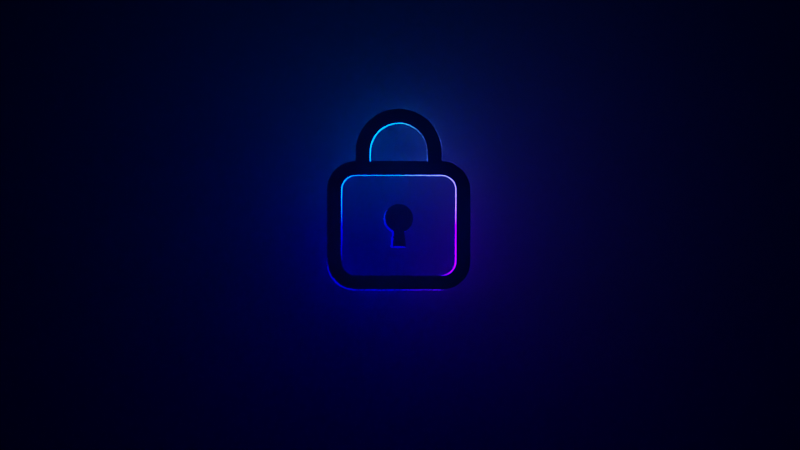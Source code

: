 # Source: Privacy.blend  (saved by Blender 3.6.4; exported with 4.5.12 LTS)
import bpy
from mathutils import Matrix  # noqa: F401  (used for matrix-valued properties, if any)

bpy.ops.wm.read_factory_settings(use_empty=True)
scene = bpy.context.scene
scene.name = 'Scene'

# ---- collections
col_collection = bpy.data.collections.new('Collection'); scene.collection.children.link(col_collection)

# ---- materials (node trees are filled in below, after node groups)
mat_material_002 = bpy.data.materials.new('Material.002')
mat_material_003 = bpy.data.materials.new('Material.003')
mat_material_004 = bpy.data.materials.new('Material.004')

# ---- material node trees
mat_material_002.use_nodes = True; mat_material_002.node_tree.nodes.clear()
_N = mat_material_002.node_tree.nodes; _L = mat_material_002.node_tree.links
n0 = _N.new('ShaderNodeBsdfPrincipled'); n0.name = 'Principled BSDF'; n0.location = (10, 300)
n0.distribution = 'GGX'
n0.subsurface_method = 'RANDOM_WALK_SKIN'
n0.inputs[0].default_value = (0.0, 0.0, 0.0, 1.0)
n0.inputs[2].default_value = 1.0
n0.inputs[3].default_value = 1.45
n0.inputs[27].default_value = (0.0, 0.0, 0.0, 1.0)
n0.inputs[28].default_value = 1.0
n1 = _N.new('ShaderNodeOutputMaterial'); n1.name = 'Material Output'; n1.location = (300, 300)
_L.new(n0.outputs[0], n1.inputs[0])
n1.is_active_output = True
mat_material_003.use_nodes = True; mat_material_003.node_tree.nodes.clear()
_N = mat_material_003.node_tree.nodes; _L = mat_material_003.node_tree.links
n0 = _N.new('ShaderNodeVolumePrincipled'); n0.name = 'Principled Volume'; n0.location = (-1, 253)
n0.inputs[2].default_value = 0.1
n1 = _N.new('ShaderNodeOutputMaterial'); n1.name = 'Material Output'; n1.location = (300, 300)
_L.new(n0.outputs[0], n1.inputs[1])
n1.is_active_output = True
mat_material_004.use_nodes = True; mat_material_004.node_tree.nodes.clear()
_N = mat_material_004.node_tree.nodes; _L = mat_material_004.node_tree.links
n0 = _N.new('ShaderNodeBsdfPrincipled'); n0.name = 'Principled BSDF'; n0.location = (10, 300)
n0.distribution = 'GGX'
n0.subsurface_method = 'RANDOM_WALK_SKIN'
n0.inputs[3].default_value = 1.45
n0.inputs[28].default_value = 5.0
n1 = _N.new('ShaderNodeOutputMaterial'); n1.name = 'Material Output'; n1.location = (300, 300)
n2 = _N.new('ShaderNodeTexCoord'); n2.name = 'Texture Coordinate'; n2.location = (-499, 20)
_L.new(n0.outputs[0], n1.inputs[0])
_L.new(n2.outputs[4], n0.inputs[27])
n1.is_active_output = True

# ---- world
world_world = bpy.data.worlds.new('World'); scene.world = world_world
world_world.use_nodes = True; world_world.node_tree.nodes.clear()
_N = world_world.node_tree.nodes; _L = world_world.node_tree.links
n0 = _N.new('ShaderNodeOutputWorld'); n0.name = 'World Output'; n0.location = (300, 300)
n1 = _N.new('ShaderNodeBackground'); n1.name = 'Background'; n1.location = (10, 300)
n1.inputs[0].default_value = (0.0, 0.0, 0.0, 1.0)
_L.new(n1.outputs[0], n0.inputs[0])
n0.is_active_output = True
world_world.color = (0.05088, 0.05088, 0.05088)
world_world.use_sun_shadow = False
world_world.sun_shadow_jitter_overblur = 0.0

# ---- cameras
cam_camera = bpy.data.cameras.new('Camera')
cam_camera.type = 'ORTHO'
cam_camera.clip_end = 100.0
cam_camera.ortho_scale = 7.314

# ---- meshes
me_cube_001 = bpy.data.meshes.new('Cube.001')
me_cube_001.from_pydata([(-1.0, -1.0, -1.0), (-1.0, -1.0, 1.0), (-1.0, 1.0, -1.0), (-1.0, 1.0, 1.0), (1.0, -1.0, -1.0), (1.0, -1.0, 1.0), (1.0, 1.0, -1.0), (1.0, 1.0, 1.0)], [], [(0, 1, 3, 2), (2, 3, 7, 6), (6, 7, 5, 4), (4, 5, 1, 0), (2, 6, 4, 0), (7, 3, 1, 5)])
_uv = me_cube_001.uv_layers.new(name='UVMap')
_uv.uv.foreach_set('vector', [0.375, 0.0, 0.625, 0.0, 0.625, 0.25, 0.375, 0.25, 0.375, 0.25, 0.625, 0.25, 0.625, 0.5, 0.375, 0.5, 0.375, 0.5, 0.625, 0.5, 0.625, 0.75, 0.375, 0.75, 0.375, 0.75, 0.625, 0.75, 0.625, 1.0, 0.375, 1.0, 0.125, 0.5, 0.375, 0.5, 0.375, 0.75, 0.125, 0.75, 0.625, 0.5, 0.875, 0.5, 0.875, 0.75, 0.625, 0.75])
me_cube_001.materials.append(mat_material_003)
me_cube_001.update()

# ---- curves / text
cu_curve_004 = bpy.data.curves.new('Curve.004', 'CURVE')
cu_curve_004.dimensions = '2D'
_sp = cu_curve_004.splines.new('BEZIER'); _sp.bezier_points.add(4)
_sp.bezier_points.foreach_set('co', [0.002258, 0.003781, 0.0, 0.001693, 0.003217, 0.0, 0.001693, 0.003033, 0.0, 0.002822, 0.003033, 0.0, 0.002822, 0.003217, 0.0])
_sp.bezier_points.foreach_set('handle_left', [0.00257, 0.003781, 0.0, 0.001693, 0.003528, 0.0, 0.001693, 0.003033, 0.0, 0.002446, 0.003033, 0.0, 0.002822, 0.003156, 0.0])
_sp.bezier_points.foreach_set('handle_right', [0.001946, 0.003781, 0.0, 0.001693, 0.003217, 0.0, 0.00207, 0.003033, 0.0, 0.002822, 0.003094, 0.0, 0.002822, 0.003528, 0.0])
for _p, _l, _r in zip(_sp.bezier_points, ['FREE', 'FREE', 'FREE', 'VECTOR', 'VECTOR'], ['FREE', 'FREE', 'VECTOR', 'VECTOR', 'FREE']): _p.handle_left_type = _l; _p.handle_right_type = _r
_sp.use_cyclic_u = True
_sp = cu_curve_004.splines.new('BEZIER'); _sp.bezier_points.add(10)
_sp.bezier_points.foreach_set('co', [0.001411, 0.003217, 0.0, 0.001411, 0.003033, 0.0, 0.0008467, 0.002469, 0.0, 0.0008467, 0.001058, 0.0, 0.001411, 0.0004938, 0.0, 0.003105, 0.0004938, 0.0, 0.003669, 0.001058, 0.0, 0.003669, 0.002469, 0.0, 0.003105, 0.003033, 0.0, 0.003105, 0.003217, 0.0, 0.002258, 0.004063, 0.0])
_sp.bezier_points.foreach_set('handle_left', [0.001411, 0.003684, 0.0, 0.001411, 0.003094, 0.0, 0.0008467, 0.002781, 0.0, 0.0008467, 0.001058, 0.0, 0.001099, 0.0004938, 0.0, 0.003105, 0.0004938, 0.0, 0.003669, 0.0007465, 0.0, 0.003669, 0.002469, 0.0, 0.003416, 0.003033, 0.0, 0.003105, 0.003217, 0.0, 0.002725, 0.004063, 0.0])
_sp.bezier_points.foreach_set('handle_right', [0.001411, 0.003156, 0.0, 0.001099, 0.003033, 0.0, 0.0008467, 0.002469, 0.0, 0.0008467, 0.0007465, 0.0, 0.001411, 0.0004938, 0.0, 0.003416, 0.0004938, 0.0, 0.003669, 0.001058, 0.0, 0.003669, 0.002781, 0.0, 0.003105, 0.003033, 0.0, 0.003105, 0.003684, 0.0, 0.00179, 0.004063, 0.0])
for _p, _l, _r in zip(_sp.bezier_points, ['FREE', 'VECTOR', 'FREE', 'FREE', 'FREE', 'FREE', 'FREE', 'FREE', 'FREE', 'FREE', 'FREE'], ['VECTOR', 'FREE', 'FREE', 'FREE', 'FREE', 'FREE', 'FREE', 'FREE', 'FREE', 'FREE', 'FREE']): _p.handle_left_type = _l; _p.handle_right_type = _r
_sp.use_cyclic_u = True
_sp = cu_curve_004.splines.new('BEZIER'); _sp.bezier_points.add(7)
_sp.bezier_points.foreach_set('co', [0.001411, 0.002751, 0.0, 0.001129, 0.002469, 0.0, 0.001129, 0.001058, 0.0, 0.001411, 0.000776, 0.0, 0.003105, 0.000776, 0.0, 0.003387, 0.001058, 0.0, 0.003387, 0.002469, 0.0, 0.003105, 0.002751, 0.0])
_sp.bezier_points.foreach_set('handle_left', [0.001411, 0.002751, 0.0, 0.001129, 0.002625, 0.0, 0.001129, 0.001058, 0.0, 0.001255, 0.000776, 0.0, 0.003105, 0.000776, 0.0, 0.003387, 0.0009023, 0.0, 0.003387, 0.002469, 0.0, 0.00326, 0.002751, 0.0])
_sp.bezier_points.foreach_set('handle_right', [0.001255, 0.002751, 0.0, 0.001129, 0.002469, 0.0, 0.001129, 0.0009023, 0.0, 0.001411, 0.000776, 0.0, 0.00326, 0.000776, 0.0, 0.003387, 0.001058, 0.0, 0.003387, 0.002625, 0.0, 0.003105, 0.002751, 0.0])
_sp.use_cyclic_u = True
_sp = cu_curve_004.splines.new('BEZIER'); _sp.bezier_points.add(10)
_sp.bezier_points.foreach_set('co', [0.002258, 0.002187, 0.0, 0.001976, 0.001905, 0.0, 0.001997, 0.001797, 0.0, 0.002058, 0.001705, 0.0, 0.00215, 0.001644, 0.0, 0.002117, 0.00134, 0.0, 0.002399, 0.00134, 0.0, 0.002366, 0.001644, 0.0, 0.002457, 0.001705, 0.0, 0.002519, 0.001797, 0.0, 0.00254, 0.001905, 0.0])
_sp.bezier_points.foreach_set('handle_left', [0.002414, 0.002187, 0.0, 0.001976, 0.00206, 0.0, 0.001983, 0.001831, 0.0, 0.002032, 0.001731, 0.0, 0.002116, 0.001658, 0.0, 0.002117, 0.00134, 0.0, 0.002305, 0.00134, 0.0, 0.002377, 0.001543, 0.0, 0.002431, 0.001679, 0.0, 0.002504, 0.001762, 0.0, 0.00254, 0.001868, 0.0])
_sp.bezier_points.foreach_set('handle_right', [0.002102, 0.002187, 0.0, 0.001976, 0.001868, 0.0, 0.002011, 0.001762, 0.0, 0.002084, 0.001679, 0.0, 0.00215, 0.001644, 0.0, 0.002211, 0.00134, 0.0, 0.002388, 0.001442, 0.0, 0.0024, 0.001658, 0.0, 0.002484, 0.001731, 0.0, 0.002533, 0.001831, 0.0, 0.00254, 0.00206, 0.0])
for _p, _l, _r in zip(_sp.bezier_points, ['FREE', 'FREE', 'FREE', 'FREE', 'FREE', 'FREE', 'VECTOR', 'VECTOR', 'FREE', 'FREE', 'FREE'], ['FREE', 'FREE', 'FREE', 'FREE', 'FREE', 'VECTOR', 'VECTOR', 'FREE', 'FREE', 'FREE', 'FREE']): _p.handle_left_type = _l; _p.handle_right_type = _r
_sp.use_cyclic_u = True
cu_curve_004.materials.append(mat_material_002)
cu_curve_004.extrude = 0.0001
cu_curve_004.fill_mode = 'BOTH'
cu_curve_005 = bpy.data.curves.new('Curve.005', 'CURVE')
cu_curve_005.dimensions = '2D'
_sp = cu_curve_005.splines.new('BEZIER'); _sp.bezier_points.add(4)
_sp.bezier_points.foreach_set('co', [0.002258, 0.003781, 0.0, 0.001693, 0.003217, 0.0, 0.001693, 0.003033, 0.0, 0.002822, 0.003033, 0.0, 0.002822, 0.003217, 0.0])
_sp.bezier_points.foreach_set('handle_left', [0.00257, 0.003781, 0.0, 0.001693, 0.003528, 0.0, 0.001693, 0.003033, 0.0, 0.002446, 0.003033, 0.0, 0.002822, 0.003156, 0.0])
_sp.bezier_points.foreach_set('handle_right', [0.001946, 0.003781, 0.0, 0.001693, 0.003217, 0.0, 0.00207, 0.003033, 0.0, 0.002822, 0.003094, 0.0, 0.002822, 0.003528, 0.0])
for _p, _l, _r in zip(_sp.bezier_points, ['FREE', 'FREE', 'FREE', 'VECTOR', 'VECTOR'], ['FREE', 'FREE', 'VECTOR', 'VECTOR', 'FREE']): _p.handle_left_type = _l; _p.handle_right_type = _r
_sp.use_cyclic_u = True
_sp = cu_curve_005.splines.new('BEZIER'); _sp.bezier_points.add(10)
_sp.bezier_points.foreach_set('co', [0.001411, 0.003217, 0.0, 0.001411, 0.003033, 0.0, 0.0008467, 0.002469, 0.0, 0.0008467, 0.001058, 0.0, 0.001411, 0.0004938, 0.0, 0.003105, 0.0004938, 0.0, 0.003669, 0.001058, 0.0, 0.003669, 0.002469, 0.0, 0.003105, 0.003033, 0.0, 0.003105, 0.003217, 0.0, 0.002258, 0.004063, 0.0])
_sp.bezier_points.foreach_set('handle_left', [0.001411, 0.003684, 0.0, 0.001411, 0.003094, 0.0, 0.0008467, 0.002781, 0.0, 0.0008467, 0.001058, 0.0, 0.001099, 0.0004938, 0.0, 0.003105, 0.0004938, 0.0, 0.003669, 0.0007465, 0.0, 0.003669, 0.002469, 0.0, 0.003416, 0.003033, 0.0, 0.003105, 0.003217, 0.0, 0.002725, 0.004063, 0.0])
_sp.bezier_points.foreach_set('handle_right', [0.001411, 0.003156, 0.0, 0.001099, 0.003033, 0.0, 0.0008467, 0.002469, 0.0, 0.0008467, 0.0007465, 0.0, 0.001411, 0.0004938, 0.0, 0.003416, 0.0004938, 0.0, 0.003669, 0.001058, 0.0, 0.003669, 0.002781, 0.0, 0.003105, 0.003033, 0.0, 0.003105, 0.003684, 0.0, 0.00179, 0.004063, 0.0])
for _p, _l, _r in zip(_sp.bezier_points, ['FREE', 'VECTOR', 'FREE', 'FREE', 'FREE', 'FREE', 'FREE', 'FREE', 'FREE', 'FREE', 'FREE'], ['VECTOR', 'FREE', 'FREE', 'FREE', 'FREE', 'FREE', 'FREE', 'FREE', 'FREE', 'FREE', 'FREE']): _p.handle_left_type = _l; _p.handle_right_type = _r
_sp.use_cyclic_u = True
_sp = cu_curve_005.splines.new('BEZIER'); _sp.bezier_points.add(7)
_sp.bezier_points.foreach_set('co', [0.001411, 0.002751, 0.0, 0.001129, 0.002469, 0.0, 0.001129, 0.001058, 0.0, 0.001411, 0.000776, 0.0, 0.003105, 0.000776, 0.0, 0.003387, 0.001058, 0.0, 0.003387, 0.002469, 0.0, 0.003105, 0.002751, 0.0])
_sp.bezier_points.foreach_set('handle_left', [0.001411, 0.002751, 0.0, 0.001129, 0.002625, 0.0, 0.001129, 0.001058, 0.0, 0.001255, 0.000776, 0.0, 0.003105, 0.000776, 0.0, 0.003387, 0.0009023, 0.0, 0.003387, 0.002469, 0.0, 0.00326, 0.002751, 0.0])
_sp.bezier_points.foreach_set('handle_right', [0.001255, 0.002751, 0.0, 0.001129, 0.002469, 0.0, 0.001129, 0.0009023, 0.0, 0.001411, 0.000776, 0.0, 0.00326, 0.000776, 0.0, 0.003387, 0.001058, 0.0, 0.003387, 0.002625, 0.0, 0.003105, 0.002751, 0.0])
_sp.use_cyclic_u = True
_sp = cu_curve_005.splines.new('BEZIER'); _sp.bezier_points.add(10)
_sp.bezier_points.foreach_set('co', [0.002258, 0.002187, 0.0, 0.001976, 0.001905, 0.0, 0.001997, 0.001797, 0.0, 0.002058, 0.001705, 0.0, 0.00215, 0.001644, 0.0, 0.002117, 0.00134, 0.0, 0.002399, 0.00134, 0.0, 0.002366, 0.001644, 0.0, 0.002457, 0.001705, 0.0, 0.002519, 0.001797, 0.0, 0.00254, 0.001905, 0.0])
_sp.bezier_points.foreach_set('handle_left', [0.002414, 0.002187, 0.0, 0.001976, 0.00206, 0.0, 0.001983, 0.001831, 0.0, 0.002032, 0.001731, 0.0, 0.002116, 0.001658, 0.0, 0.002117, 0.00134, 0.0, 0.002305, 0.00134, 0.0, 0.002377, 0.001543, 0.0, 0.002431, 0.001679, 0.0, 0.002504, 0.001762, 0.0, 0.00254, 0.001868, 0.0])
_sp.bezier_points.foreach_set('handle_right', [0.002102, 0.002187, 0.0, 0.001976, 0.001868, 0.0, 0.002011, 0.001762, 0.0, 0.002084, 0.001679, 0.0, 0.00215, 0.001644, 0.0, 0.002211, 0.00134, 0.0, 0.002388, 0.001442, 0.0, 0.0024, 0.001658, 0.0, 0.002484, 0.001731, 0.0, 0.002533, 0.001831, 0.0, 0.00254, 0.00206, 0.0])
for _p, _l, _r in zip(_sp.bezier_points, ['FREE', 'FREE', 'FREE', 'FREE', 'FREE', 'FREE', 'VECTOR', 'VECTOR', 'FREE', 'FREE', 'FREE'], ['FREE', 'FREE', 'FREE', 'FREE', 'FREE', 'VECTOR', 'VECTOR', 'FREE', 'FREE', 'FREE', 'FREE']): _p.handle_left_type = _l; _p.handle_right_type = _r
_sp.use_cyclic_u = True
cu_curve_005.materials.append(mat_material_004)
cu_curve_005.extrude = 1e-05
cu_curve_005.fill_mode = 'BOTH'

# ---- objects
ob_curve_001 = bpy.data.objects.new('Curve.001', cu_curve_004)
ob_cube = bpy.data.objects.new('Cube', me_cube_001)
ob_curve_002 = bpy.data.objects.new('Curve.002', cu_curve_005)
ob_camera = bpy.data.objects.new('Camera', cam_camera)

# ---- transforms, parenting, visibility, modifiers, constraints
ob_curve_001.location = (-1.059, -0.282, -0.8213)
ob_curve_001.rotation_euler = (1.571, -0.0, 0.0)
ob_curve_001.scale = (463.9, 463.9, 463.9)
ob_cube.location = (0.0, 0.0, 0.0)
ob_cube.scale = (10.0, 10.0, 10.0)
ob_curve_002.location = (-1.059, -0.06797, -0.8213)
ob_curve_002.rotation_euler = (1.624, -0.0, 0.1156)
ob_curve_002.scale = (463.9, 463.9, 463.9)
ob_camera.location = (0.0, -5.0, 0.0)
ob_camera.rotation_euler = (1.571, 0.0, 0.0)
ob_camera.lock_rotations_4d = False
ob_camera.empty_display_type = 'ARROWS'
ob_camera.color = (0.0, 0.0, 0.0, 0.0)
ob_camera.display_type = 'WIRE'
ob_camera.lineart.crease_threshold = 0.0

# ---- collection membership
scene.collection.objects.link(ob_curve_001)
scene.collection.objects.link(ob_cube)
scene.collection.objects.link(ob_curve_002)
col_collection.objects.link(ob_camera)

# ---- scene / render settings (as saved in the file)
scene.camera = ob_camera
scene.frame_start = 1; scene.frame_end = 250; scene.frame_set(22)
scene.render.engine = 'CYCLES'
scene.cycles.use_denoising = False
scene.cycles.time_limit = 120.0
scene.cycles.sampling_pattern = 'TABULATED_SOBOL'
scene.view_settings.view_transform = 'Filmic'
bpy.context.view_layer.update()
